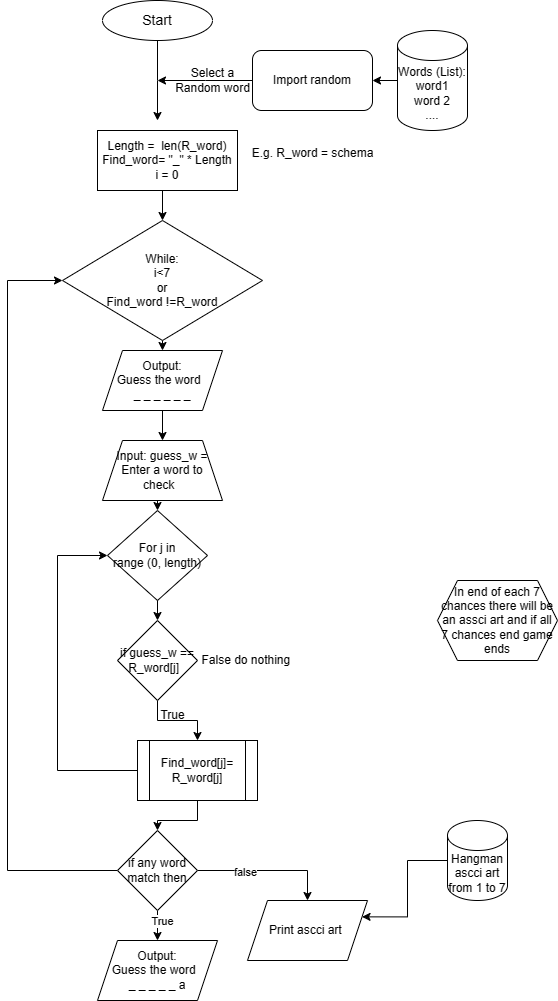

The diagram above was exported from draw.io. Its source (the exported page's mxGraphModel, read from the mxfile embedded in the PNG):
<mxGraphModel dx="1282" dy="569" grid="1" gridSize="10" guides="1" tooltips="1" connect="1" arrows="1" fold="1" page="1" pageScale="1" pageWidth="850" pageHeight="1100" math="0" shadow="0">
  <root>
    <mxCell id="0" />
    <mxCell id="1" parent="0" />
    <mxCell id="WkHMV7SaedQmoD712L9E-6" style="edgeStyle=orthogonalEdgeStyle;rounded=0;orthogonalLoop=1;jettySize=auto;html=1;exitX=0.5;exitY=1;exitDx=0;exitDy=0;" edge="1" parent="1" source="lRFDksixjPK6YLPmBYTJ-1">
      <mxGeometry relative="1" as="geometry">
        <mxPoint x="420" y="150" as="targetPoint" />
      </mxGeometry>
    </mxCell>
    <mxCell id="lRFDksixjPK6YLPmBYTJ-1" value="&lt;font style=&quot;font-size: 14px;&quot;&gt;Start&lt;/font&gt;" style="ellipse;whiteSpace=wrap;html=1;" parent="1" vertex="1">
      <mxGeometry x="365" y="30" width="110" height="40" as="geometry" />
    </mxCell>
    <mxCell id="lRFDksixjPK6YLPmBYTJ-11" value="In end of each 7 chances there will be an assci art and if all 7 chances end game ends" style="shape=hexagon;perimeter=hexagonPerimeter2;whiteSpace=wrap;html=1;fixedSize=1;" parent="1" vertex="1">
      <mxGeometry x="700" y="610" width="120" height="80" as="geometry" />
    </mxCell>
    <mxCell id="WkHMV7SaedQmoD712L9E-7" style="edgeStyle=orthogonalEdgeStyle;rounded=0;orthogonalLoop=1;jettySize=auto;html=1;exitX=0;exitY=0.5;exitDx=0;exitDy=0;" edge="1" parent="1" source="WkHMV7SaedQmoD712L9E-2">
      <mxGeometry relative="1" as="geometry">
        <mxPoint x="420" y="110" as="targetPoint" />
      </mxGeometry>
    </mxCell>
    <mxCell id="WkHMV7SaedQmoD712L9E-2" value="Import random" style="rounded=1;whiteSpace=wrap;html=1;" vertex="1" parent="1">
      <mxGeometry x="515" y="80" width="120" height="60" as="geometry" />
    </mxCell>
    <mxCell id="WkHMV7SaedQmoD712L9E-32" style="edgeStyle=orthogonalEdgeStyle;rounded=0;orthogonalLoop=1;jettySize=auto;html=1;entryX=1;entryY=0.25;entryDx=0;entryDy=0;" edge="1" parent="1" source="WkHMV7SaedQmoD712L9E-3" target="WkHMV7SaedQmoD712L9E-31">
      <mxGeometry relative="1" as="geometry" />
    </mxCell>
    <mxCell id="WkHMV7SaedQmoD712L9E-3" value="Hangman ascci art&lt;br&gt;from 1 to 7" style="shape=cylinder3;whiteSpace=wrap;html=1;boundedLbl=1;backgroundOutline=1;size=15;" vertex="1" parent="1">
      <mxGeometry x="710" y="850" width="60" height="80" as="geometry" />
    </mxCell>
    <mxCell id="WkHMV7SaedQmoD712L9E-5" style="edgeStyle=orthogonalEdgeStyle;rounded=0;orthogonalLoop=1;jettySize=auto;html=1;exitX=0;exitY=0.5;exitDx=0;exitDy=0;exitPerimeter=0;entryX=1;entryY=0.5;entryDx=0;entryDy=0;" edge="1" parent="1" source="WkHMV7SaedQmoD712L9E-4" target="WkHMV7SaedQmoD712L9E-2">
      <mxGeometry relative="1" as="geometry" />
    </mxCell>
    <mxCell id="WkHMV7SaedQmoD712L9E-4" value="Words (List):&lt;br&gt;word1&lt;br&gt;word 2&lt;br&gt;...." style="shape=cylinder3;whiteSpace=wrap;html=1;boundedLbl=1;backgroundOutline=1;size=15;" vertex="1" parent="1">
      <mxGeometry x="660" y="60" width="70" height="100" as="geometry" />
    </mxCell>
    <mxCell id="WkHMV7SaedQmoD712L9E-8" value="Select a &lt;br&gt;Random word" style="text;html=1;align=center;verticalAlign=middle;resizable=0;points=[];autosize=1;strokeColor=none;fillColor=none;" vertex="1" parent="1">
      <mxGeometry x="425" y="90" width="100" height="40" as="geometry" />
    </mxCell>
    <mxCell id="WkHMV7SaedQmoD712L9E-33" style="edgeStyle=orthogonalEdgeStyle;rounded=0;orthogonalLoop=1;jettySize=auto;html=1;exitX=0.5;exitY=1;exitDx=0;exitDy=0;entryX=0.5;entryY=0;entryDx=0;entryDy=0;" edge="1" parent="1" source="WkHMV7SaedQmoD712L9E-9" target="WkHMV7SaedQmoD712L9E-10">
      <mxGeometry relative="1" as="geometry" />
    </mxCell>
    <mxCell id="WkHMV7SaedQmoD712L9E-9" value="Length =&amp;nbsp; len(R_word)&lt;br&gt;Find_word= &quot;_&quot; * Length&lt;br&gt;i = 0" style="rounded=0;whiteSpace=wrap;html=1;" vertex="1" parent="1">
      <mxGeometry x="360" y="160" width="140" height="60" as="geometry" />
    </mxCell>
    <mxCell id="WkHMV7SaedQmoD712L9E-34" style="edgeStyle=orthogonalEdgeStyle;rounded=0;orthogonalLoop=1;jettySize=auto;html=1;exitX=0.5;exitY=1;exitDx=0;exitDy=0;entryX=0.5;entryY=0;entryDx=0;entryDy=0;" edge="1" parent="1" source="WkHMV7SaedQmoD712L9E-10" target="WkHMV7SaedQmoD712L9E-13">
      <mxGeometry relative="1" as="geometry" />
    </mxCell>
    <mxCell id="WkHMV7SaedQmoD712L9E-10" value="While:&lt;br&gt;i&amp;lt;7 &lt;br&gt;or &lt;br&gt;Find_word !=R_word" style="rhombus;whiteSpace=wrap;html=1;" vertex="1" parent="1">
      <mxGeometry x="325" y="250" width="200" height="120" as="geometry" />
    </mxCell>
    <mxCell id="WkHMV7SaedQmoD712L9E-36" style="edgeStyle=orthogonalEdgeStyle;rounded=0;orthogonalLoop=1;jettySize=auto;html=1;exitX=0.5;exitY=1;exitDx=0;exitDy=0;entryX=0.5;entryY=0;entryDx=0;entryDy=0;" edge="1" parent="1" source="WkHMV7SaedQmoD712L9E-12" target="WkHMV7SaedQmoD712L9E-15">
      <mxGeometry relative="1" as="geometry" />
    </mxCell>
    <mxCell id="WkHMV7SaedQmoD712L9E-12" value="Input: guess_w =&lt;br&gt;Enter a word to check&amp;nbsp;&amp;nbsp;" style="shape=trapezoid;perimeter=trapezoidPerimeter;whiteSpace=wrap;html=1;fixedSize=1;" vertex="1" parent="1">
      <mxGeometry x="365" y="470" width="120" height="60" as="geometry" />
    </mxCell>
    <mxCell id="WkHMV7SaedQmoD712L9E-35" style="edgeStyle=orthogonalEdgeStyle;rounded=0;orthogonalLoop=1;jettySize=auto;html=1;entryX=0.5;entryY=0;entryDx=0;entryDy=0;" edge="1" parent="1" source="WkHMV7SaedQmoD712L9E-13" target="WkHMV7SaedQmoD712L9E-12">
      <mxGeometry relative="1" as="geometry" />
    </mxCell>
    <mxCell id="WkHMV7SaedQmoD712L9E-13" value="Output: &lt;br&gt;Guess the word&amp;nbsp;&amp;nbsp;&lt;br&gt;_ _ _ _ _ _" style="shape=parallelogram;perimeter=parallelogramPerimeter;whiteSpace=wrap;html=1;fixedSize=1;" vertex="1" parent="1">
      <mxGeometry x="365" y="380" width="120" height="60" as="geometry" />
    </mxCell>
    <mxCell id="WkHMV7SaedQmoD712L9E-14" value="E.g. R_word = schema" style="text;html=1;align=center;verticalAlign=middle;resizable=0;points=[];autosize=1;strokeColor=none;fillColor=none;" vertex="1" parent="1">
      <mxGeometry x="500" y="168" width="150" height="30" as="geometry" />
    </mxCell>
    <mxCell id="WkHMV7SaedQmoD712L9E-23" style="edgeStyle=orthogonalEdgeStyle;rounded=0;orthogonalLoop=1;jettySize=auto;html=1;exitX=0.5;exitY=1;exitDx=0;exitDy=0;entryX=0.5;entryY=0;entryDx=0;entryDy=0;" edge="1" parent="1" source="WkHMV7SaedQmoD712L9E-15" target="WkHMV7SaedQmoD712L9E-17">
      <mxGeometry relative="1" as="geometry" />
    </mxCell>
    <mxCell id="WkHMV7SaedQmoD712L9E-15" value="For j in &lt;br&gt;range (0, length)" style="rhombus;whiteSpace=wrap;html=1;" vertex="1" parent="1">
      <mxGeometry x="370" y="540" width="100" height="90" as="geometry" />
    </mxCell>
    <mxCell id="WkHMV7SaedQmoD712L9E-19" value="" style="edgeStyle=orthogonalEdgeStyle;rounded=0;orthogonalLoop=1;jettySize=auto;html=1;" edge="1" parent="1" source="WkHMV7SaedQmoD712L9E-17" target="WkHMV7SaedQmoD712L9E-18">
      <mxGeometry relative="1" as="geometry" />
    </mxCell>
    <mxCell id="WkHMV7SaedQmoD712L9E-17" value="if guess_w ==&lt;br&gt;R_word[j]&amp;nbsp;&amp;nbsp;" style="rhombus;whiteSpace=wrap;html=1;" vertex="1" parent="1">
      <mxGeometry x="380" y="650" width="80" height="80" as="geometry" />
    </mxCell>
    <mxCell id="WkHMV7SaedQmoD712L9E-24" style="edgeStyle=orthogonalEdgeStyle;rounded=0;orthogonalLoop=1;jettySize=auto;html=1;exitX=0;exitY=0.5;exitDx=0;exitDy=0;entryX=0;entryY=0.5;entryDx=0;entryDy=0;" edge="1" parent="1" source="WkHMV7SaedQmoD712L9E-18" target="WkHMV7SaedQmoD712L9E-15">
      <mxGeometry relative="1" as="geometry">
        <Array as="points">
          <mxPoint x="320" y="800" />
          <mxPoint x="320" y="585" />
        </Array>
      </mxGeometry>
    </mxCell>
    <mxCell id="WkHMV7SaedQmoD712L9E-37" style="edgeStyle=orthogonalEdgeStyle;rounded=0;orthogonalLoop=1;jettySize=auto;html=1;entryX=0.5;entryY=0;entryDx=0;entryDy=0;" edge="1" parent="1" source="WkHMV7SaedQmoD712L9E-18" target="WkHMV7SaedQmoD712L9E-27">
      <mxGeometry relative="1" as="geometry" />
    </mxCell>
    <mxCell id="WkHMV7SaedQmoD712L9E-18" value="Find_word[j]=&lt;br&gt;R_word[j]" style="shape=process;whiteSpace=wrap;html=1;backgroundOutline=1;" vertex="1" parent="1">
      <mxGeometry x="400" y="770" width="120" height="60" as="geometry" />
    </mxCell>
    <mxCell id="WkHMV7SaedQmoD712L9E-20" value="True" style="text;html=1;align=center;verticalAlign=middle;resizable=0;points=[];autosize=1;strokeColor=none;fillColor=none;" vertex="1" parent="1">
      <mxGeometry x="410" y="730" width="50" height="30" as="geometry" />
    </mxCell>
    <mxCell id="WkHMV7SaedQmoD712L9E-21" value="False do nothing&amp;nbsp;" style="text;html=1;align=center;verticalAlign=middle;resizable=0;points=[];autosize=1;strokeColor=none;fillColor=none;" vertex="1" parent="1">
      <mxGeometry x="450" y="675" width="120" height="30" as="geometry" />
    </mxCell>
    <mxCell id="WkHMV7SaedQmoD712L9E-25" value="Output: &lt;br&gt;Guess the word&amp;nbsp;&amp;nbsp;&lt;br&gt;_ _ _ _ _ a" style="shape=parallelogram;perimeter=parallelogramPerimeter;whiteSpace=wrap;html=1;fixedSize=1;" vertex="1" parent="1">
      <mxGeometry x="360" y="970" width="120" height="60" as="geometry" />
    </mxCell>
    <mxCell id="WkHMV7SaedQmoD712L9E-28" style="edgeStyle=orthogonalEdgeStyle;rounded=0;orthogonalLoop=1;jettySize=auto;html=1;exitX=0.5;exitY=1;exitDx=0;exitDy=0;entryX=0.5;entryY=0;entryDx=0;entryDy=0;" edge="1" parent="1" source="WkHMV7SaedQmoD712L9E-27" target="WkHMV7SaedQmoD712L9E-25">
      <mxGeometry relative="1" as="geometry" />
    </mxCell>
    <mxCell id="WkHMV7SaedQmoD712L9E-29" value="True" style="edgeLabel;html=1;align=center;verticalAlign=middle;resizable=0;points=[];" vertex="1" connectable="0" parent="WkHMV7SaedQmoD712L9E-28">
      <mxGeometry x="-0.328" y="4" relative="1" as="geometry">
        <mxPoint as="offset" />
      </mxGeometry>
    </mxCell>
    <mxCell id="WkHMV7SaedQmoD712L9E-30" style="edgeStyle=orthogonalEdgeStyle;rounded=0;orthogonalLoop=1;jettySize=auto;html=1;exitX=1;exitY=0.5;exitDx=0;exitDy=0;entryX=0.5;entryY=0;entryDx=0;entryDy=0;" edge="1" parent="1" source="WkHMV7SaedQmoD712L9E-27" target="WkHMV7SaedQmoD712L9E-31">
      <mxGeometry relative="1" as="geometry">
        <mxPoint x="550" y="900" as="targetPoint" />
      </mxGeometry>
    </mxCell>
    <mxCell id="WkHMV7SaedQmoD712L9E-38" value="false" style="edgeLabel;html=1;align=center;verticalAlign=middle;resizable=0;points=[];" vertex="1" connectable="0" parent="WkHMV7SaedQmoD712L9E-30">
      <mxGeometry x="-0.3314" y="-1" relative="1" as="geometry">
        <mxPoint as="offset" />
      </mxGeometry>
    </mxCell>
    <mxCell id="WkHMV7SaedQmoD712L9E-39" style="edgeStyle=orthogonalEdgeStyle;rounded=0;orthogonalLoop=1;jettySize=auto;html=1;exitX=0;exitY=0.5;exitDx=0;exitDy=0;entryX=0;entryY=0.5;entryDx=0;entryDy=0;" edge="1" parent="1" source="WkHMV7SaedQmoD712L9E-27" target="WkHMV7SaedQmoD712L9E-10">
      <mxGeometry relative="1" as="geometry">
        <Array as="points">
          <mxPoint x="270" y="900" />
          <mxPoint x="270" y="310" />
        </Array>
      </mxGeometry>
    </mxCell>
    <mxCell id="WkHMV7SaedQmoD712L9E-27" value="if any word match then" style="rhombus;whiteSpace=wrap;html=1;" vertex="1" parent="1">
      <mxGeometry x="380" y="860" width="80" height="80" as="geometry" />
    </mxCell>
    <mxCell id="WkHMV7SaedQmoD712L9E-31" value="Print ascci art&amp;nbsp;" style="shape=parallelogram;perimeter=parallelogramPerimeter;whiteSpace=wrap;html=1;fixedSize=1;" vertex="1" parent="1">
      <mxGeometry x="510" y="930" width="120" height="60" as="geometry" />
    </mxCell>
  </root>
</mxGraphModel>